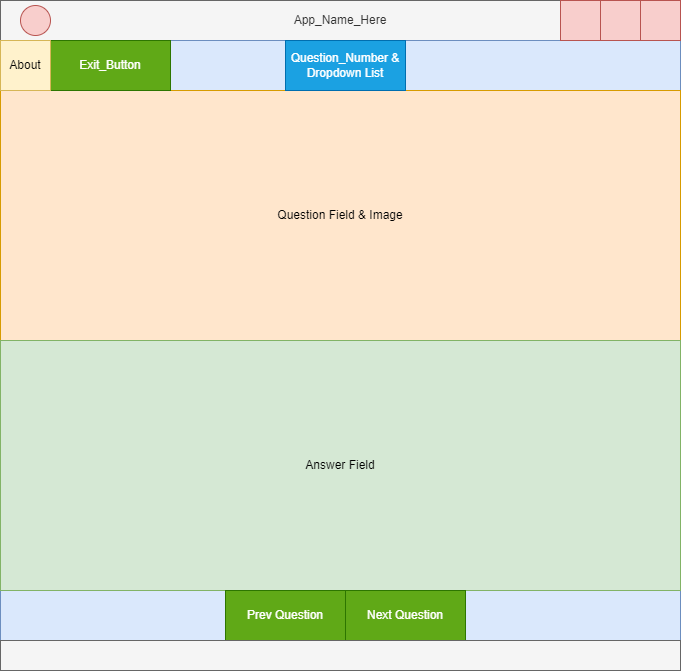

The diagram above was exported from draw.io. Its source (the exported page's mxGraphModel, read from the mxfile embedded in the PNG):
<mxGraphModel dx="1422" dy="737" grid="1" gridSize="10" guides="1" tooltips="1" connect="1" arrows="1" fold="1" page="1" pageScale="1" pageWidth="850" pageHeight="1100" math="0" shadow="0">
  <root>
    <mxCell id="0" />
    <mxCell id="1" parent="0" />
    <mxCell id="Eez5zr0VopWIcjs5Fc_5-2" value="App_Name_Here" style="rounded=0;whiteSpace=wrap;html=1;fillColor=#f5f5f5;fontColor=#333333;strokeColor=#666666;" parent="1" vertex="1">
      <mxGeometry x="80" y="40" width="680" height="40" as="geometry" />
    </mxCell>
    <mxCell id="Eez5zr0VopWIcjs5Fc_5-3" value="" style="rounded=0;whiteSpace=wrap;html=1;fillColor=#dae8fc;strokeColor=#6c8ebf;" parent="1" vertex="1">
      <mxGeometry x="80" y="80" width="680" height="50" as="geometry" />
    </mxCell>
    <mxCell id="Eez5zr0VopWIcjs5Fc_5-4" value="Question Field &amp;amp; Image" style="rounded=0;whiteSpace=wrap;html=1;fillColor=#ffe6cc;strokeColor=#d79b00;" parent="1" vertex="1">
      <mxGeometry x="80" y="130" width="680" height="250" as="geometry" />
    </mxCell>
    <mxCell id="Eez5zr0VopWIcjs5Fc_5-5" value="" style="rounded=0;whiteSpace=wrap;html=1;fillColor=#dae8fc;strokeColor=#6c8ebf;" parent="1" vertex="1">
      <mxGeometry x="80" y="630" width="680" height="50" as="geometry" />
    </mxCell>
    <mxCell id="Eez5zr0VopWIcjs5Fc_5-6" value="Answer Field" style="rounded=0;whiteSpace=wrap;html=1;fillColor=#d5e8d4;strokeColor=#82b366;" parent="1" vertex="1">
      <mxGeometry x="80" y="380" width="680" height="250" as="geometry" />
    </mxCell>
    <mxCell id="Eez5zr0VopWIcjs5Fc_5-7" value="" style="ellipse;whiteSpace=wrap;html=1;aspect=fixed;fillColor=#f8cecc;strokeColor=#b85450;" parent="1" vertex="1">
      <mxGeometry x="100" y="45" width="30" height="30" as="geometry" />
    </mxCell>
    <mxCell id="Eez5zr0VopWIcjs5Fc_5-8" value="" style="whiteSpace=wrap;html=1;aspect=fixed;fillColor=#f8cecc;strokeColor=#b85450;" parent="1" vertex="1">
      <mxGeometry x="720" y="40" width="40" height="40" as="geometry" />
    </mxCell>
    <mxCell id="Eez5zr0VopWIcjs5Fc_5-9" value="" style="whiteSpace=wrap;html=1;aspect=fixed;fillColor=#f8cecc;strokeColor=#b85450;" parent="1" vertex="1">
      <mxGeometry x="680" y="40" width="40" height="40" as="geometry" />
    </mxCell>
    <mxCell id="Eez5zr0VopWIcjs5Fc_5-10" value="" style="whiteSpace=wrap;html=1;aspect=fixed;fillColor=#f8cecc;strokeColor=#b85450;" parent="1" vertex="1">
      <mxGeometry x="640" y="40" width="40" height="40" as="geometry" />
    </mxCell>
    <mxCell id="Eez5zr0VopWIcjs5Fc_5-12" value="Exit_Button" style="rounded=0;whiteSpace=wrap;html=1;fillColor=#60a917;fontColor=#ffffff;strokeColor=#2D7600;" parent="1" vertex="1">
      <mxGeometry x="130" y="80" width="120" height="50" as="geometry" />
    </mxCell>
    <mxCell id="Eez5zr0VopWIcjs5Fc_5-13" value="Next Question" style="rounded=0;whiteSpace=wrap;html=1;fillColor=#60a917;fontColor=#ffffff;strokeColor=#2D7600;" parent="1" vertex="1">
      <mxGeometry x="425" y="630" width="120" height="50" as="geometry" />
    </mxCell>
    <mxCell id="Eez5zr0VopWIcjs5Fc_5-14" value="Prev Question" style="rounded=0;whiteSpace=wrap;html=1;fillColor=#60a917;fontColor=#ffffff;strokeColor=#2D7600;" parent="1" vertex="1">
      <mxGeometry x="305" y="630" width="120" height="50" as="geometry" />
    </mxCell>
    <mxCell id="Eez5zr0VopWIcjs5Fc_5-16" value="Question_Number &amp;amp; Dropdown List" style="rounded=0;whiteSpace=wrap;html=1;fillColor=#1ba1e2;fontColor=#ffffff;strokeColor=#006EAF;" parent="1" vertex="1">
      <mxGeometry x="365" y="80" width="120" height="50" as="geometry" />
    </mxCell>
    <mxCell id="Eez5zr0VopWIcjs5Fc_5-17" value="" style="rounded=0;whiteSpace=wrap;html=1;fillColor=#f5f5f5;fontColor=#333333;strokeColor=#666666;" parent="1" vertex="1">
      <mxGeometry x="80" y="680" width="680" height="30" as="geometry" />
    </mxCell>
    <mxCell id="YeoefN3BPhRyWKlMIyDd-1" value="About" style="rounded=0;whiteSpace=wrap;html=1;fillColor=#fff2cc;strokeColor=#d6b656;" vertex="1" parent="1">
      <mxGeometry x="80" y="80" width="50" height="50" as="geometry" />
    </mxCell>
  </root>
</mxGraphModel>